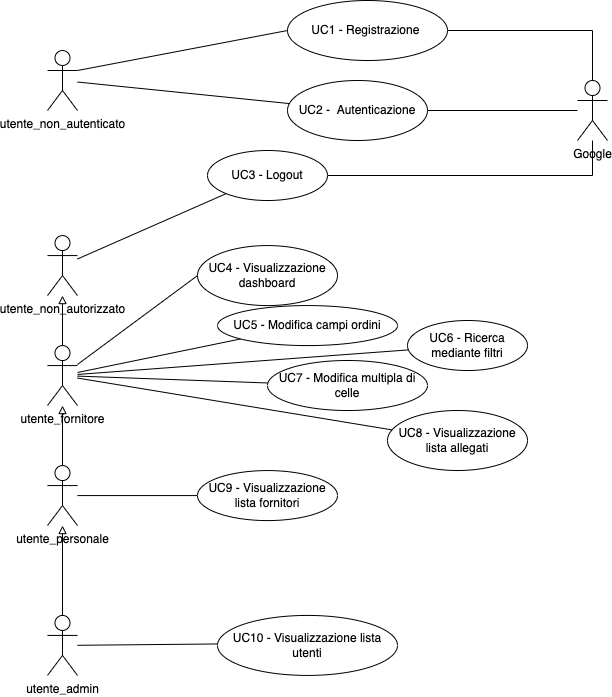

The diagram above was exported from draw.io. Its source (the exported page's mxGraphModel, read from the mxfile embedded in the PNG):
<mxGraphModel dx="1426" dy="801" grid="1" gridSize="10" guides="1" tooltips="1" connect="1" arrows="1" fold="1" page="1" pageScale="1" pageWidth="850" pageHeight="1100" math="0" shadow="0">
  <root>
    <mxCell id="0" />
    <mxCell id="1" parent="0" />
    <mxCell id="_YPxxUmXOL4OH-YM-w1Y-1" style="edgeStyle=orthogonalEdgeStyle;rounded=0;orthogonalLoop=1;jettySize=auto;html=1;exitX=0.5;exitY=0;exitDx=0;exitDy=0;exitPerimeter=0;startArrow=none;startFill=0;endArrow=block;endFill=0;" parent="1" source="_YPxxUmXOL4OH-YM-w1Y-3" target="_YPxxUmXOL4OH-YM-w1Y-19" edge="1">
      <mxGeometry relative="1" as="geometry" />
    </mxCell>
    <mxCell id="_YPxxUmXOL4OH-YM-w1Y-2" value="" style="edgeStyle=none;rounded=0;orthogonalLoop=1;jettySize=auto;html=1;startArrow=none;startFill=0;endArrow=none;endFill=0;entryX=0;entryY=0.5;entryDx=0;entryDy=0;" parent="1" source="_YPxxUmXOL4OH-YM-w1Y-3" target="_YPxxUmXOL4OH-YM-w1Y-38" edge="1">
      <mxGeometry relative="1" as="geometry" />
    </mxCell>
    <mxCell id="_YPxxUmXOL4OH-YM-w1Y-3" value="utente_personale" style="shape=umlActor;verticalLabelPosition=bottom;verticalAlign=top;html=1;outlineConnect=0;" parent="1" vertex="1">
      <mxGeometry x="60" y="1075.0700000000002" width="30" height="60" as="geometry" />
    </mxCell>
    <mxCell id="_YPxxUmXOL4OH-YM-w1Y-6" style="edgeStyle=orthogonalEdgeStyle;rounded=0;orthogonalLoop=1;jettySize=auto;html=1;exitX=1;exitY=0.5;exitDx=0;exitDy=0;entryX=0.5;entryY=0;entryDx=0;entryDy=0;entryPerimeter=0;startArrow=none;startFill=0;endArrow=none;endFill=0;" parent="1" source="_YPxxUmXOL4OH-YM-w1Y-7" target="_YPxxUmXOL4OH-YM-w1Y-9" edge="1">
      <mxGeometry relative="1" as="geometry" />
    </mxCell>
    <mxCell id="_YPxxUmXOL4OH-YM-w1Y-7" value="UC1 - Registrazione&amp;nbsp;" style="ellipse;verticalAlign=middle;whiteSpace=wrap;html=1;spacing=2;align=center;" parent="1" vertex="1">
      <mxGeometry x="300" y="610" width="160" height="60" as="geometry" />
    </mxCell>
    <mxCell id="_YPxxUmXOL4OH-YM-w1Y-8" value="" style="edgeStyle=none;rounded=0;orthogonalLoop=1;jettySize=auto;html=1;startArrow=none;startFill=0;endArrow=none;endFill=0;entryX=1;entryY=0.5;entryDx=0;entryDy=0;" parent="1" source="_YPxxUmXOL4OH-YM-w1Y-9" target="_YPxxUmXOL4OH-YM-w1Y-22" edge="1">
      <mxGeometry relative="1" as="geometry" />
    </mxCell>
    <mxCell id="_YPxxUmXOL4OH-YM-w1Y-9" value="Google" style="shape=umlActor;verticalLabelPosition=bottom;verticalAlign=top;html=1;outlineConnect=0;" parent="1" vertex="1">
      <mxGeometry x="590" y="690" width="30" height="60" as="geometry" />
    </mxCell>
    <mxCell id="_YPxxUmXOL4OH-YM-w1Y-13" value="" style="edgeStyle=none;rounded=0;orthogonalLoop=1;jettySize=auto;html=1;startArrow=none;startFill=0;endArrow=none;endFill=0;" parent="1" source="_YPxxUmXOL4OH-YM-w1Y-19" target="_YPxxUmXOL4OH-YM-w1Y-35" edge="1">
      <mxGeometry relative="1" as="geometry" />
    </mxCell>
    <mxCell id="_YPxxUmXOL4OH-YM-w1Y-14" value="" style="edgeStyle=none;rounded=0;orthogonalLoop=1;jettySize=auto;html=1;startArrow=none;startFill=0;endArrow=none;endFill=0;" parent="1" source="_YPxxUmXOL4OH-YM-w1Y-19" target="_YPxxUmXOL4OH-YM-w1Y-36" edge="1">
      <mxGeometry relative="1" as="geometry" />
    </mxCell>
    <mxCell id="_YPxxUmXOL4OH-YM-w1Y-15" value="" style="edgeStyle=none;rounded=0;orthogonalLoop=1;jettySize=auto;html=1;startArrow=none;startFill=0;endArrow=none;endFill=0;" parent="1" source="_YPxxUmXOL4OH-YM-w1Y-19" target="_YPxxUmXOL4OH-YM-w1Y-37" edge="1">
      <mxGeometry relative="1" as="geometry" />
    </mxCell>
    <mxCell id="_YPxxUmXOL4OH-YM-w1Y-16" value="" style="edgeStyle=none;rounded=0;orthogonalLoop=1;jettySize=auto;html=1;startArrow=none;startFill=0;endArrow=block;endFill=0;" parent="1" source="_YPxxUmXOL4OH-YM-w1Y-19" target="_YPxxUmXOL4OH-YM-w1Y-40" edge="1">
      <mxGeometry relative="1" as="geometry" />
    </mxCell>
    <mxCell id="_YPxxUmXOL4OH-YM-w1Y-17" value="" style="edgeStyle=none;rounded=0;orthogonalLoop=1;jettySize=auto;html=1;startArrow=none;startFill=0;endArrow=none;endFill=0;" parent="1" source="_YPxxUmXOL4OH-YM-w1Y-19" target="_YPxxUmXOL4OH-YM-w1Y-45" edge="1">
      <mxGeometry relative="1" as="geometry" />
    </mxCell>
    <mxCell id="zInwbIzMhkZVYJptNgDP-1" style="rounded=0;orthogonalLoop=1;jettySize=auto;html=1;entryX=0;entryY=0.5;entryDx=0;entryDy=0;endArrow=none;endFill=0;" parent="1" source="_YPxxUmXOL4OH-YM-w1Y-19" target="_YPxxUmXOL4OH-YM-w1Y-25" edge="1">
      <mxGeometry relative="1" as="geometry" />
    </mxCell>
    <mxCell id="_YPxxUmXOL4OH-YM-w1Y-19" value="utente_fornitore" style="shape=umlActor;verticalLabelPosition=bottom;verticalAlign=top;html=1;outlineConnect=0;" parent="1" vertex="1">
      <mxGeometry x="60" y="955.0699999999999" width="30" height="60" as="geometry" />
    </mxCell>
    <mxCell id="_YPxxUmXOL4OH-YM-w1Y-20" value="" style="rounded=0;orthogonalLoop=1;jettySize=auto;html=1;endArrow=none;endFill=0;" parent="1" source="_YPxxUmXOL4OH-YM-w1Y-21" target="_YPxxUmXOL4OH-YM-w1Y-22" edge="1">
      <mxGeometry relative="1" as="geometry" />
    </mxCell>
    <mxCell id="-eGNouUCaRQxeVMMxi5K-1" style="rounded=0;orthogonalLoop=1;jettySize=auto;html=1;exitX=1;exitY=0.3333333333333333;exitDx=0;exitDy=0;exitPerimeter=0;entryX=0;entryY=0.5;entryDx=0;entryDy=0;endArrow=none;endFill=0;" parent="1" source="_YPxxUmXOL4OH-YM-w1Y-21" target="_YPxxUmXOL4OH-YM-w1Y-7" edge="1">
      <mxGeometry relative="1" as="geometry" />
    </mxCell>
    <mxCell id="_YPxxUmXOL4OH-YM-w1Y-21" value="utente_non_autenticato" style="shape=umlActor;verticalLabelPosition=bottom;verticalAlign=top;html=1;outlineConnect=0;" parent="1" vertex="1">
      <mxGeometry x="60" y="660" width="30" height="60" as="geometry" />
    </mxCell>
    <mxCell id="_YPxxUmXOL4OH-YM-w1Y-22" value="UC2 - &amp;nbsp;Autenticazione" style="ellipse;whiteSpace=wrap;html=1;verticalAlign=middle;" parent="1" vertex="1">
      <mxGeometry x="300" y="690" width="140" height="60" as="geometry" />
    </mxCell>
    <mxCell id="_YPxxUmXOL4OH-YM-w1Y-25" value="UC4 - Visualizzazione dashboard" style="ellipse;whiteSpace=wrap;html=1;verticalAlign=middle;" parent="1" vertex="1">
      <mxGeometry x="210" y="855.0699999999999" width="140" height="60" as="geometry" />
    </mxCell>
    <mxCell id="_YPxxUmXOL4OH-YM-w1Y-35" value="UC5 - Modifica campi ordini" style="ellipse;whiteSpace=wrap;html=1;verticalAlign=middle;" parent="1" vertex="1">
      <mxGeometry x="230" y="915.07" width="180" height="40" as="geometry" />
    </mxCell>
    <mxCell id="_YPxxUmXOL4OH-YM-w1Y-36" value="UC6 - Ricerca mediante filtri" style="ellipse;whiteSpace=wrap;html=1;verticalAlign=middle;" parent="1" vertex="1">
      <mxGeometry x="420" y="930" width="120" height="50" as="geometry" />
    </mxCell>
    <mxCell id="_YPxxUmXOL4OH-YM-w1Y-37" value="UC7 - Modifica multipla di celle" style="ellipse;whiteSpace=wrap;html=1;verticalAlign=middle;" parent="1" vertex="1">
      <mxGeometry x="280" y="970" width="160" height="50" as="geometry" />
    </mxCell>
    <mxCell id="_YPxxUmXOL4OH-YM-w1Y-38" value="UC9 - Visualizzazione lista fornitori" style="ellipse;whiteSpace=wrap;html=1;verticalAlign=middle;" parent="1" vertex="1">
      <mxGeometry x="210" y="1080.07" width="140" height="50" as="geometry" />
    </mxCell>
    <mxCell id="_YPxxUmXOL4OH-YM-w1Y-39" value="" style="edgeStyle=none;rounded=0;orthogonalLoop=1;jettySize=auto;html=1;startArrow=none;startFill=0;endArrow=none;endFill=0;" parent="1" source="_YPxxUmXOL4OH-YM-w1Y-40" target="_YPxxUmXOL4OH-YM-w1Y-42" edge="1">
      <mxGeometry relative="1" as="geometry" />
    </mxCell>
    <mxCell id="_YPxxUmXOL4OH-YM-w1Y-40" value="utente_non_autorizzato&lt;br&gt;" style="shape=umlActor;verticalLabelPosition=bottom;verticalAlign=top;html=1;outlineConnect=0;" parent="1" vertex="1">
      <mxGeometry x="60" y="845.0699999999999" width="30" height="60" as="geometry" />
    </mxCell>
    <mxCell id="_YPxxUmXOL4OH-YM-w1Y-41" style="edgeStyle=orthogonalEdgeStyle;rounded=0;orthogonalLoop=1;jettySize=auto;html=1;exitX=1;exitY=0.5;exitDx=0;exitDy=0;startArrow=none;startFill=0;endArrow=none;endFill=0;" parent="1" source="_YPxxUmXOL4OH-YM-w1Y-42" target="_YPxxUmXOL4OH-YM-w1Y-9" edge="1">
      <mxGeometry relative="1" as="geometry" />
    </mxCell>
    <mxCell id="_YPxxUmXOL4OH-YM-w1Y-42" value="UC3 - Logout" style="ellipse;whiteSpace=wrap;html=1;verticalAlign=middle;" parent="1" vertex="1">
      <mxGeometry x="220" y="760" width="120" height="50" as="geometry" />
    </mxCell>
    <mxCell id="_YPxxUmXOL4OH-YM-w1Y-45" value="UC8 - Visualizzazione lista allegati" style="ellipse;whiteSpace=wrap;html=1;verticalAlign=middle;" parent="1" vertex="1">
      <mxGeometry x="400" y="1020" width="140" height="60" as="geometry" />
    </mxCell>
    <mxCell id="_YPxxUmXOL4OH-YM-w1Y-51" style="edgeStyle=orthogonalEdgeStyle;rounded=0;orthogonalLoop=1;jettySize=auto;html=1;endArrow=block;endFill=0;" parent="1" source="_YPxxUmXOL4OH-YM-w1Y-57" target="_YPxxUmXOL4OH-YM-w1Y-3" edge="1">
      <mxGeometry relative="1" as="geometry" />
    </mxCell>
    <mxCell id="_YPxxUmXOL4OH-YM-w1Y-52" value="" style="rounded=0;orthogonalLoop=1;jettySize=auto;html=1;endArrow=none;endFill=0;" parent="1" source="_YPxxUmXOL4OH-YM-w1Y-57" target="_YPxxUmXOL4OH-YM-w1Y-58" edge="1">
      <mxGeometry relative="1" as="geometry" />
    </mxCell>
    <mxCell id="_YPxxUmXOL4OH-YM-w1Y-57" value="utente_admin" style="shape=umlActor;verticalLabelPosition=bottom;verticalAlign=top;html=1;outlineConnect=0;" parent="1" vertex="1">
      <mxGeometry x="60" y="1224.9299999999998" width="30" height="60" as="geometry" />
    </mxCell>
    <mxCell id="_YPxxUmXOL4OH-YM-w1Y-58" value="UC10 - Visualizzazione lista utenti" style="ellipse;whiteSpace=wrap;html=1;verticalAlign=middle;" parent="1" vertex="1">
      <mxGeometry x="230" y="1224.93" width="180" height="60" as="geometry" />
    </mxCell>
  </root>
</mxGraphModel>